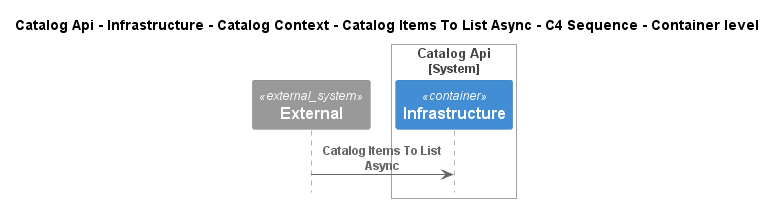

The diagram above was rendered by PlantUML. Its source (embedded in the PNG):
@startuml
!pragma layout smetana
!include ..\..\..\..\..\..\..\..\.c4s\C4_Sequence.puml

title Catalog Api - Infrastructure - Catalog Context - Catalog Items To List Async - C4 Sequence - Container level

System_Ext(C4InterFlow.SoftwareSystems.ExternalSystem, "External", "")

System_Boundary(dotnet.eShop.Architecture.SoftwareSystems.CatalogApi, "Catalog Api")
    Container(dotnet.eShop.Architecture.SoftwareSystems.CatalogApi.Containers.Infrastructure, "Infrastructure", "", "")
Boundary_End()

Rel(C4InterFlow.SoftwareSystems.ExternalSystem, dotnet.eShop.Architecture.SoftwareSystems.CatalogApi.Containers.Infrastructure, "Catalog Items To List Async")


@enduml